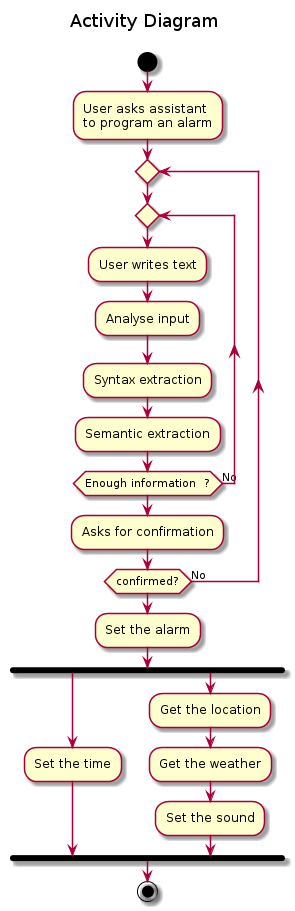

The diagram above was rendered by PlantUML. Its source (embedded in the PNG):
@startuml

title Activity Diagram \n

start

:User asks assistant\nto program an alarm;

repeat
    repeat
      :User writes text;
      :Analyse input;
      :Syntax extraction;
      :Semantic extraction;
    repeat while (Enough information  ?) is (No)
    :Asks for confirmation;
repeat while (confirmed?) is (No)

:Set the alarm;

fork
    :Set the time;
fork again
    :Get the location;
    :Get the weather;
    :Set the sound;
end fork
stop

@enduml